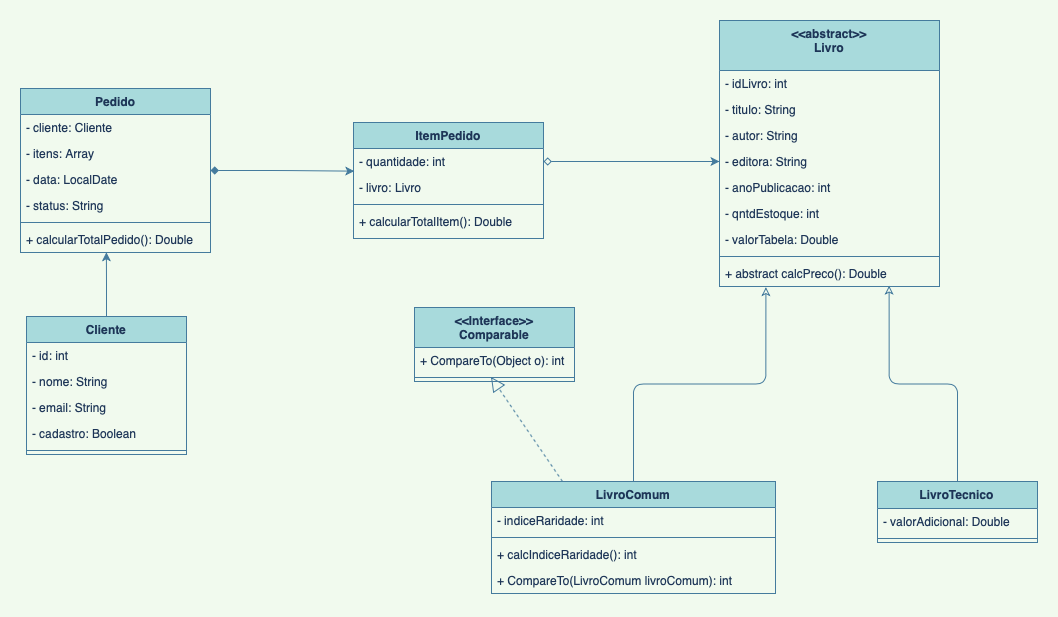

The diagram above was exported from draw.io. Its source (the exported page's mxGraphModel, read from the mxfile embedded in the PNG):
<mxGraphModel dx="1518" dy="910" grid="0" gridSize="10" guides="1" tooltips="1" connect="1" arrows="1" fold="1" page="1" pageScale="1" pageWidth="1169" pageHeight="827" background="#F1FAEE" math="0" shadow="0">
  <root>
    <mxCell id="0" />
    <mxCell id="1" parent="0" />
    <mxCell id="oF7gF42K3Qm1bA6qkh1C-5" value="&lt;&lt;abstract&gt;&gt;&#10;Livro" style="swimlane;fontStyle=1;align=center;verticalAlign=top;childLayout=stackLayout;horizontal=1;startSize=50;horizontalStack=0;resizeParent=1;resizeParentMax=0;resizeLast=0;collapsible=1;marginBottom=0;fillColor=#A8DADC;strokeColor=#457B9D;fontColor=#1D3557;" vertex="1" parent="1">
      <mxGeometry x="769" y="35" width="220" height="266" as="geometry" />
    </mxCell>
    <mxCell id="oF7gF42K3Qm1bA6qkh1C-6" value="- idLivro: int" style="text;strokeColor=none;fillColor=none;align=left;verticalAlign=top;spacingLeft=4;spacingRight=4;overflow=hidden;rotatable=0;points=[[0,0.5],[1,0.5]];portConstraint=eastwest;fontColor=#1D3557;" vertex="1" parent="oF7gF42K3Qm1bA6qkh1C-5">
      <mxGeometry y="50" width="220" height="26" as="geometry" />
    </mxCell>
    <mxCell id="oF7gF42K3Qm1bA6qkh1C-21" value="- titulo: String" style="text;strokeColor=none;fillColor=none;align=left;verticalAlign=top;spacingLeft=4;spacingRight=4;overflow=hidden;rotatable=0;points=[[0,0.5],[1,0.5]];portConstraint=eastwest;fontColor=#1D3557;" vertex="1" parent="oF7gF42K3Qm1bA6qkh1C-5">
      <mxGeometry y="76" width="220" height="26" as="geometry" />
    </mxCell>
    <mxCell id="oF7gF42K3Qm1bA6qkh1C-22" value="- autor: String" style="text;strokeColor=none;fillColor=none;align=left;verticalAlign=top;spacingLeft=4;spacingRight=4;overflow=hidden;rotatable=0;points=[[0,0.5],[1,0.5]];portConstraint=eastwest;fontColor=#1D3557;" vertex="1" parent="oF7gF42K3Qm1bA6qkh1C-5">
      <mxGeometry y="102" width="220" height="26" as="geometry" />
    </mxCell>
    <mxCell id="oF7gF42K3Qm1bA6qkh1C-23" value="- editora: String" style="text;strokeColor=none;fillColor=none;align=left;verticalAlign=top;spacingLeft=4;spacingRight=4;overflow=hidden;rotatable=0;points=[[0,0.5],[1,0.5]];portConstraint=eastwest;fontColor=#1D3557;" vertex="1" parent="oF7gF42K3Qm1bA6qkh1C-5">
      <mxGeometry y="128" width="220" height="26" as="geometry" />
    </mxCell>
    <mxCell id="oF7gF42K3Qm1bA6qkh1C-24" value="- anoPublicacao: int" style="text;strokeColor=none;fillColor=none;align=left;verticalAlign=top;spacingLeft=4;spacingRight=4;overflow=hidden;rotatable=0;points=[[0,0.5],[1,0.5]];portConstraint=eastwest;fontColor=#1D3557;" vertex="1" parent="oF7gF42K3Qm1bA6qkh1C-5">
      <mxGeometry y="154" width="220" height="26" as="geometry" />
    </mxCell>
    <mxCell id="oF7gF42K3Qm1bA6qkh1C-25" value="- qntdEstoque: int" style="text;strokeColor=none;fillColor=none;align=left;verticalAlign=top;spacingLeft=4;spacingRight=4;overflow=hidden;rotatable=0;points=[[0,0.5],[1,0.5]];portConstraint=eastwest;fontColor=#1D3557;" vertex="1" parent="oF7gF42K3Qm1bA6qkh1C-5">
      <mxGeometry y="180" width="220" height="26" as="geometry" />
    </mxCell>
    <mxCell id="oF7gF42K3Qm1bA6qkh1C-26" value="- valorTabela: Double" style="text;strokeColor=none;fillColor=none;align=left;verticalAlign=top;spacingLeft=4;spacingRight=4;overflow=hidden;rotatable=0;points=[[0,0.5],[1,0.5]];portConstraint=eastwest;fontColor=#1D3557;" vertex="1" parent="oF7gF42K3Qm1bA6qkh1C-5">
      <mxGeometry y="206" width="220" height="26" as="geometry" />
    </mxCell>
    <mxCell id="oF7gF42K3Qm1bA6qkh1C-7" value="" style="line;strokeWidth=1;fillColor=none;align=left;verticalAlign=middle;spacingTop=-1;spacingLeft=3;spacingRight=3;rotatable=0;labelPosition=right;points=[];portConstraint=eastwest;labelBackgroundColor=#F1FAEE;strokeColor=#457B9D;fontColor=#1D3557;" vertex="1" parent="oF7gF42K3Qm1bA6qkh1C-5">
      <mxGeometry y="232" width="220" height="8" as="geometry" />
    </mxCell>
    <mxCell id="oF7gF42K3Qm1bA6qkh1C-8" value="+ abstract calcPreco(): Double" style="text;strokeColor=none;fillColor=none;align=left;verticalAlign=top;spacingLeft=4;spacingRight=4;overflow=hidden;rotatable=0;points=[[0,0.5],[1,0.5]];portConstraint=eastwest;fontColor=#1D3557;" vertex="1" parent="oF7gF42K3Qm1bA6qkh1C-5">
      <mxGeometry y="240" width="220" height="26" as="geometry" />
    </mxCell>
    <mxCell id="oF7gF42K3Qm1bA6qkh1C-9" value="Cliente" style="swimlane;fontStyle=1;align=center;verticalAlign=top;childLayout=stackLayout;horizontal=1;startSize=26;horizontalStack=0;resizeParent=1;resizeParentMax=0;resizeLast=0;collapsible=1;marginBottom=0;fillColor=#A8DADC;strokeColor=#457B9D;fontColor=#1D3557;" vertex="1" parent="1">
      <mxGeometry x="76" y="331" width="160" height="138" as="geometry" />
    </mxCell>
    <mxCell id="oF7gF42K3Qm1bA6qkh1C-10" value="- id: int" style="text;strokeColor=none;fillColor=none;align=left;verticalAlign=top;spacingLeft=4;spacingRight=4;overflow=hidden;rotatable=0;points=[[0,0.5],[1,0.5]];portConstraint=eastwest;fontColor=#1D3557;" vertex="1" parent="oF7gF42K3Qm1bA6qkh1C-9">
      <mxGeometry y="26" width="160" height="26" as="geometry" />
    </mxCell>
    <mxCell id="oF7gF42K3Qm1bA6qkh1C-40" value="- nome: String" style="text;strokeColor=none;fillColor=none;align=left;verticalAlign=top;spacingLeft=4;spacingRight=4;overflow=hidden;rotatable=0;points=[[0,0.5],[1,0.5]];portConstraint=eastwest;fontColor=#1D3557;" vertex="1" parent="oF7gF42K3Qm1bA6qkh1C-9">
      <mxGeometry y="52" width="160" height="26" as="geometry" />
    </mxCell>
    <mxCell id="oF7gF42K3Qm1bA6qkh1C-41" value="- email: String" style="text;strokeColor=none;fillColor=none;align=left;verticalAlign=top;spacingLeft=4;spacingRight=4;overflow=hidden;rotatable=0;points=[[0,0.5],[1,0.5]];portConstraint=eastwest;fontColor=#1D3557;" vertex="1" parent="oF7gF42K3Qm1bA6qkh1C-9">
      <mxGeometry y="78" width="160" height="26" as="geometry" />
    </mxCell>
    <mxCell id="oF7gF42K3Qm1bA6qkh1C-64" value="- cadastro: Boolean" style="text;strokeColor=none;fillColor=none;align=left;verticalAlign=top;spacingLeft=4;spacingRight=4;overflow=hidden;rotatable=0;points=[[0,0.5],[1,0.5]];portConstraint=eastwest;fontColor=#1D3557;" vertex="1" parent="oF7gF42K3Qm1bA6qkh1C-9">
      <mxGeometry y="104" width="160" height="26" as="geometry" />
    </mxCell>
    <mxCell id="oF7gF42K3Qm1bA6qkh1C-11" value="" style="line;strokeWidth=1;fillColor=none;align=left;verticalAlign=middle;spacingTop=-1;spacingLeft=3;spacingRight=3;rotatable=0;labelPosition=right;points=[];portConstraint=eastwest;labelBackgroundColor=#F1FAEE;strokeColor=#457B9D;fontColor=#1D3557;" vertex="1" parent="oF7gF42K3Qm1bA6qkh1C-9">
      <mxGeometry y="130" width="160" height="8" as="geometry" />
    </mxCell>
    <mxCell id="oF7gF42K3Qm1bA6qkh1C-48" style="edgeStyle=orthogonalEdgeStyle;rounded=0;orthogonalLoop=1;jettySize=auto;html=1;entryX=0.452;entryY=0.991;entryDx=0;entryDy=0;entryPerimeter=0;endArrow=classic;endFill=1;exitX=0.5;exitY=0;exitDx=0;exitDy=0;labelBackgroundColor=#F1FAEE;strokeColor=#457B9D;fontColor=#1D3557;" edge="1" parent="1" source="oF7gF42K3Qm1bA6qkh1C-9" target="oF7gF42K3Qm1bA6qkh1C-47">
      <mxGeometry relative="1" as="geometry">
        <mxPoint x="156" y="383" as="sourcePoint" />
      </mxGeometry>
    </mxCell>
    <mxCell id="oF7gF42K3Qm1bA6qkh1C-69" style="edgeStyle=orthogonalEdgeStyle;curved=0;rounded=1;sketch=0;orthogonalLoop=1;jettySize=auto;html=1;entryX=0.004;entryY=0.871;entryDx=0;entryDy=0;entryPerimeter=0;fontColor=#1D3557;strokeColor=#457B9D;fillColor=#A8DADC;startArrow=diamond;startFill=1;" edge="1" parent="1" source="oF7gF42K3Qm1bA6qkh1C-13" target="oF7gF42K3Qm1bA6qkh1C-59">
      <mxGeometry relative="1" as="geometry" />
    </mxCell>
    <mxCell id="oF7gF42K3Qm1bA6qkh1C-13" value="Pedido" style="swimlane;fontStyle=1;align=center;verticalAlign=top;childLayout=stackLayout;horizontal=1;startSize=26;horizontalStack=0;resizeParent=1;resizeParentMax=0;resizeLast=0;collapsible=1;marginBottom=0;fillColor=#A8DADC;strokeColor=#457B9D;fontColor=#1D3557;" vertex="1" parent="1">
      <mxGeometry x="70" y="103" width="190" height="164" as="geometry" />
    </mxCell>
    <mxCell id="oF7gF42K3Qm1bA6qkh1C-14" value="- cliente: Cliente" style="text;strokeColor=none;fillColor=none;align=left;verticalAlign=top;spacingLeft=4;spacingRight=4;overflow=hidden;rotatable=0;points=[[0,0.5],[1,0.5]];portConstraint=eastwest;fontColor=#1D3557;" vertex="1" parent="oF7gF42K3Qm1bA6qkh1C-13">
      <mxGeometry y="26" width="190" height="26" as="geometry" />
    </mxCell>
    <mxCell id="oF7gF42K3Qm1bA6qkh1C-97" value="- itens: Array" style="text;strokeColor=none;fillColor=none;align=left;verticalAlign=top;spacingLeft=4;spacingRight=4;overflow=hidden;rotatable=0;points=[[0,0.5],[1,0.5]];portConstraint=eastwest;fontColor=#1D3557;" vertex="1" parent="oF7gF42K3Qm1bA6qkh1C-13">
      <mxGeometry y="52" width="190" height="26" as="geometry" />
    </mxCell>
    <mxCell id="oF7gF42K3Qm1bA6qkh1C-98" value="- data: LocalDate" style="text;strokeColor=none;fillColor=none;align=left;verticalAlign=top;spacingLeft=4;spacingRight=4;overflow=hidden;rotatable=0;points=[[0,0.5],[1,0.5]];portConstraint=eastwest;fontColor=#1D3557;" vertex="1" parent="oF7gF42K3Qm1bA6qkh1C-13">
      <mxGeometry y="78" width="190" height="26" as="geometry" />
    </mxCell>
    <mxCell id="oF7gF42K3Qm1bA6qkh1C-42" value="- status: String" style="text;strokeColor=none;fillColor=none;align=left;verticalAlign=top;spacingLeft=4;spacingRight=4;overflow=hidden;rotatable=0;points=[[0,0.5],[1,0.5]];portConstraint=eastwest;fontColor=#1D3557;" vertex="1" parent="oF7gF42K3Qm1bA6qkh1C-13">
      <mxGeometry y="104" width="190" height="26" as="geometry" />
    </mxCell>
    <mxCell id="oF7gF42K3Qm1bA6qkh1C-15" value="" style="line;strokeWidth=1;fillColor=none;align=left;verticalAlign=middle;spacingTop=-1;spacingLeft=3;spacingRight=3;rotatable=0;labelPosition=right;points=[];portConstraint=eastwest;labelBackgroundColor=#F1FAEE;strokeColor=#457B9D;fontColor=#1D3557;" vertex="1" parent="oF7gF42K3Qm1bA6qkh1C-13">
      <mxGeometry y="130" width="190" height="8" as="geometry" />
    </mxCell>
    <mxCell id="oF7gF42K3Qm1bA6qkh1C-47" value="+ calcularTotalPedido(): Double" style="text;strokeColor=none;fillColor=none;align=left;verticalAlign=top;spacingLeft=4;spacingRight=4;overflow=hidden;rotatable=0;points=[[0,0.5],[1,0.5]];portConstraint=eastwest;fontColor=#1D3557;" vertex="1" parent="oF7gF42K3Qm1bA6qkh1C-13">
      <mxGeometry y="138" width="190" height="26" as="geometry" />
    </mxCell>
    <mxCell id="oF7gF42K3Qm1bA6qkh1C-100" style="edgeStyle=orthogonalEdgeStyle;curved=0;rounded=1;sketch=0;orthogonalLoop=1;jettySize=auto;html=1;entryX=0.211;entryY=1.026;entryDx=0;entryDy=0;entryPerimeter=0;fontColor=#1D3557;startArrow=none;startFill=0;endArrow=classic;endFill=0;strokeColor=#457B9D;fillColor=#A8DADC;" edge="1" parent="1" source="oF7gF42K3Qm1bA6qkh1C-28" target="oF7gF42K3Qm1bA6qkh1C-8">
      <mxGeometry relative="1" as="geometry" />
    </mxCell>
    <mxCell id="oF7gF42K3Qm1bA6qkh1C-28" value="LivroComum" style="swimlane;fontStyle=1;align=center;verticalAlign=top;childLayout=stackLayout;horizontal=1;startSize=26;horizontalStack=0;resizeParent=1;resizeParentMax=0;resizeLast=0;collapsible=1;marginBottom=0;fillColor=#A8DADC;strokeColor=#457B9D;fontColor=#1D3557;" vertex="1" parent="1">
      <mxGeometry x="541" y="496" width="284" height="112" as="geometry" />
    </mxCell>
    <mxCell id="oF7gF42K3Qm1bA6qkh1C-29" value="- indiceRaridade: int" style="text;strokeColor=none;fillColor=none;align=left;verticalAlign=top;spacingLeft=4;spacingRight=4;overflow=hidden;rotatable=0;points=[[0,0.5],[1,0.5]];portConstraint=eastwest;fontColor=#1D3557;" vertex="1" parent="oF7gF42K3Qm1bA6qkh1C-28">
      <mxGeometry y="26" width="284" height="26" as="geometry" />
    </mxCell>
    <mxCell id="oF7gF42K3Qm1bA6qkh1C-30" value="" style="line;strokeWidth=1;fillColor=none;align=left;verticalAlign=middle;spacingTop=-1;spacingLeft=3;spacingRight=3;rotatable=0;labelPosition=right;points=[];portConstraint=eastwest;labelBackgroundColor=#F1FAEE;strokeColor=#457B9D;fontColor=#1D3557;" vertex="1" parent="oF7gF42K3Qm1bA6qkh1C-28">
      <mxGeometry y="52" width="284" height="8" as="geometry" />
    </mxCell>
    <mxCell id="oF7gF42K3Qm1bA6qkh1C-31" value="+ calcIndiceRaridade(): int" style="text;strokeColor=none;fillColor=none;align=left;verticalAlign=top;spacingLeft=4;spacingRight=4;overflow=hidden;rotatable=0;points=[[0,0.5],[1,0.5]];portConstraint=eastwest;fontColor=#1D3557;" vertex="1" parent="oF7gF42K3Qm1bA6qkh1C-28">
      <mxGeometry y="60" width="284" height="26" as="geometry" />
    </mxCell>
    <mxCell id="oF7gF42K3Qm1bA6qkh1C-73" value="+ CompareTo(LivroComum livroComum): int" style="text;strokeColor=none;fillColor=none;align=left;verticalAlign=top;spacingLeft=4;spacingRight=4;overflow=hidden;rotatable=0;points=[[0,0.5],[1,0.5]];portConstraint=eastwest;fontColor=#1D3557;" vertex="1" parent="oF7gF42K3Qm1bA6qkh1C-28">
      <mxGeometry y="86" width="284" height="26" as="geometry" />
    </mxCell>
    <mxCell id="oF7gF42K3Qm1bA6qkh1C-50" value="&lt;&lt;Interface&gt;&gt;&#10;Comparable" style="swimlane;fontStyle=1;align=center;verticalAlign=top;childLayout=stackLayout;horizontal=1;startSize=40;horizontalStack=0;resizeParent=1;resizeParentMax=0;resizeLast=0;collapsible=1;marginBottom=0;fillColor=#A8DADC;strokeColor=#457B9D;fontColor=#1D3557;" vertex="1" parent="1">
      <mxGeometry x="464" y="322" width="160" height="74" as="geometry" />
    </mxCell>
    <mxCell id="oF7gF42K3Qm1bA6qkh1C-51" value="+ CompareTo(Object o): int" style="text;strokeColor=none;fillColor=none;align=left;verticalAlign=top;spacingLeft=4;spacingRight=4;overflow=hidden;rotatable=0;points=[[0,0.5],[1,0.5]];portConstraint=eastwest;fontColor=#1D3557;" vertex="1" parent="oF7gF42K3Qm1bA6qkh1C-50">
      <mxGeometry y="40" width="160" height="26" as="geometry" />
    </mxCell>
    <mxCell id="oF7gF42K3Qm1bA6qkh1C-52" value="" style="line;strokeWidth=1;fillColor=none;align=left;verticalAlign=middle;spacingTop=-1;spacingLeft=3;spacingRight=3;rotatable=0;labelPosition=right;points=[];portConstraint=eastwest;labelBackgroundColor=#F1FAEE;strokeColor=#457B9D;fontColor=#1D3557;" vertex="1" parent="oF7gF42K3Qm1bA6qkh1C-50">
      <mxGeometry y="66" width="160" height="8" as="geometry" />
    </mxCell>
    <mxCell id="oF7gF42K3Qm1bA6qkh1C-53" value="" style="endArrow=block;dashed=1;endFill=0;endSize=12;html=1;labelBackgroundColor=#F1FAEE;strokeColor=#457B9D;fontColor=#1D3557;entryX=0.478;entryY=0.434;entryDx=0;entryDy=0;entryPerimeter=0;exitX=0.25;exitY=0;exitDx=0;exitDy=0;" edge="1" parent="1" source="oF7gF42K3Qm1bA6qkh1C-28" target="oF7gF42K3Qm1bA6qkh1C-52">
      <mxGeometry width="160" relative="1" as="geometry">
        <mxPoint x="440" y="460" as="sourcePoint" />
        <mxPoint x="777" y="610" as="targetPoint" />
      </mxGeometry>
    </mxCell>
    <mxCell id="oF7gF42K3Qm1bA6qkh1C-56" value="ItemPedido" style="swimlane;fontStyle=1;align=center;verticalAlign=top;childLayout=stackLayout;horizontal=1;startSize=26;horizontalStack=0;resizeParent=1;resizeParentMax=0;resizeLast=0;collapsible=1;marginBottom=0;fillColor=#A8DADC;strokeColor=#457B9D;fontColor=#1D3557;" vertex="1" parent="1">
      <mxGeometry x="403" y="137" width="190" height="116" as="geometry" />
    </mxCell>
    <mxCell id="oF7gF42K3Qm1bA6qkh1C-59" value="- quantidade: int" style="text;strokeColor=none;fillColor=none;align=left;verticalAlign=top;spacingLeft=4;spacingRight=4;overflow=hidden;rotatable=0;points=[[0,0.5],[1,0.5]];portConstraint=eastwest;fontColor=#1D3557;" vertex="1" parent="oF7gF42K3Qm1bA6qkh1C-56">
      <mxGeometry y="26" width="190" height="26" as="geometry" />
    </mxCell>
    <mxCell id="oF7gF42K3Qm1bA6qkh1C-99" value="- livro: Livro" style="text;strokeColor=none;fillColor=none;align=left;verticalAlign=top;spacingLeft=4;spacingRight=4;overflow=hidden;rotatable=0;points=[[0,0.5],[1,0.5]];portConstraint=eastwest;fontColor=#1D3557;" vertex="1" parent="oF7gF42K3Qm1bA6qkh1C-56">
      <mxGeometry y="52" width="190" height="26" as="geometry" />
    </mxCell>
    <mxCell id="oF7gF42K3Qm1bA6qkh1C-60" value="" style="line;strokeWidth=1;fillColor=none;align=left;verticalAlign=middle;spacingTop=-1;spacingLeft=3;spacingRight=3;rotatable=0;labelPosition=right;points=[];portConstraint=eastwest;labelBackgroundColor=#F1FAEE;strokeColor=#457B9D;fontColor=#1D3557;" vertex="1" parent="oF7gF42K3Qm1bA6qkh1C-56">
      <mxGeometry y="78" width="190" height="8" as="geometry" />
    </mxCell>
    <mxCell id="oF7gF42K3Qm1bA6qkh1C-61" value="+ calcularTotalItem(): Double" style="text;strokeColor=none;fillColor=none;align=left;verticalAlign=top;spacingLeft=4;spacingRight=4;overflow=hidden;rotatable=0;points=[[0,0.5],[1,0.5]];portConstraint=eastwest;fontColor=#1D3557;" vertex="1" parent="oF7gF42K3Qm1bA6qkh1C-56">
      <mxGeometry y="86" width="190" height="30" as="geometry" />
    </mxCell>
    <mxCell id="oF7gF42K3Qm1bA6qkh1C-70" style="edgeStyle=orthogonalEdgeStyle;curved=0;rounded=1;sketch=0;orthogonalLoop=1;jettySize=auto;html=1;entryX=0;entryY=0.5;entryDx=0;entryDy=0;fontColor=#1D3557;strokeColor=#457B9D;fillColor=#A8DADC;startArrow=diamond;startFill=0;" edge="1" parent="1" source="oF7gF42K3Qm1bA6qkh1C-59" target="oF7gF42K3Qm1bA6qkh1C-23">
      <mxGeometry relative="1" as="geometry" />
    </mxCell>
    <mxCell id="oF7gF42K3Qm1bA6qkh1C-96" style="edgeStyle=orthogonalEdgeStyle;curved=0;rounded=1;sketch=0;orthogonalLoop=1;jettySize=auto;html=1;entryX=0.771;entryY=0.968;entryDx=0;entryDy=0;entryPerimeter=0;fontColor=#1D3557;startArrow=none;startFill=0;strokeColor=#457B9D;fillColor=#A8DADC;endArrow=classic;endFill=0;" edge="1" parent="1" source="oF7gF42K3Qm1bA6qkh1C-93" target="oF7gF42K3Qm1bA6qkh1C-8">
      <mxGeometry relative="1" as="geometry" />
    </mxCell>
    <mxCell id="oF7gF42K3Qm1bA6qkh1C-93" value="LivroTecnico" style="swimlane;fontStyle=1;align=center;verticalAlign=top;childLayout=stackLayout;horizontal=1;startSize=27;horizontalStack=0;resizeParent=1;resizeParentMax=0;resizeLast=0;collapsible=1;marginBottom=0;fillColor=#A8DADC;strokeColor=#457B9D;fontColor=#1D3557;" vertex="1" parent="1">
      <mxGeometry x="927" y="496" width="160" height="61" as="geometry" />
    </mxCell>
    <mxCell id="oF7gF42K3Qm1bA6qkh1C-94" value="- valorAdicional: Double" style="text;strokeColor=none;fillColor=none;align=left;verticalAlign=top;spacingLeft=4;spacingRight=4;overflow=hidden;rotatable=0;points=[[0,0.5],[1,0.5]];portConstraint=eastwest;fontColor=#1D3557;" vertex="1" parent="oF7gF42K3Qm1bA6qkh1C-93">
      <mxGeometry y="27" width="160" height="26" as="geometry" />
    </mxCell>
    <mxCell id="oF7gF42K3Qm1bA6qkh1C-95" value="" style="line;strokeWidth=1;fillColor=none;align=left;verticalAlign=middle;spacingTop=-1;spacingLeft=3;spacingRight=3;rotatable=0;labelPosition=right;points=[];portConstraint=eastwest;labelBackgroundColor=#F1FAEE;strokeColor=#457B9D;fontColor=#1D3557;" vertex="1" parent="oF7gF42K3Qm1bA6qkh1C-93">
      <mxGeometry y="53" width="160" height="8" as="geometry" />
    </mxCell>
  </root>
</mxGraphModel>